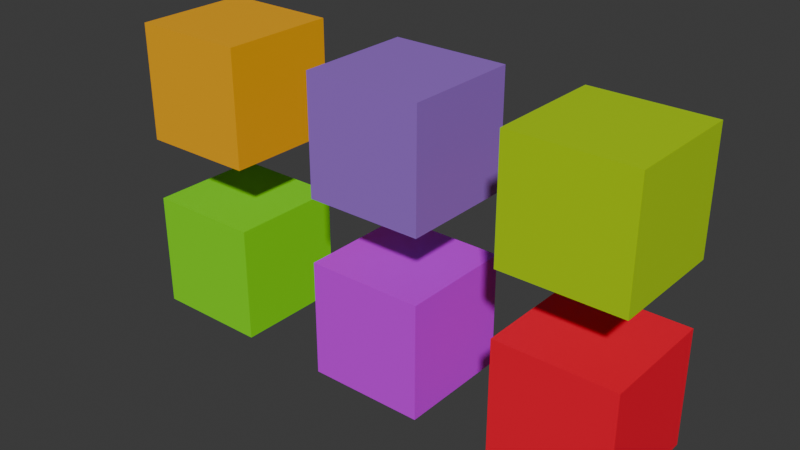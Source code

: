 # Source: material_random.blend  (saved by Blender 4.3.32; exported with 4.5.12 LTS)
import bpy
from mathutils import Matrix  # noqa: F401  (used for matrix-valued properties, if any)

bpy.ops.wm.read_factory_settings(use_empty=True)
scene = bpy.context.scene
scene.name = 'Scene'

# ---- collections
col_collection = bpy.data.collections.new('Collection'); scene.collection.children.link(col_collection)

# ---- materials (node trees are filled in below, after node groups)
mat_random_colorramp = bpy.data.materials.new('random_colorramp')
mat_random_colorramp.alpha_threshold = 0.0
mat_random_colorramp.roughness = 0.5
mat_random_colorramp.line_color = (0.0, 0.0, 0.0, 1.0)

# ---- material node trees
mat_random_colorramp.use_nodes = True; mat_random_colorramp.node_tree.nodes.clear()
_N = mat_random_colorramp.node_tree.nodes; _L = mat_random_colorramp.node_tree.links
n0 = _N.new('ShaderNodeOutputMaterial'); n0.name = 'Material Output'; n0.location = (300, 300)
n1 = _N.new('ShaderNodeBsdfPrincipled'); n1.name = 'Principled BSDF'; n1.location = (10, 300)
n1.inputs[3].default_value = 1.45
n2 = _N.new('ShaderNodeValToRGB'); n2.name = 'Color Ramp'; n2.location = (-309, 281)
while len(n2.color_ramp.elements) > 1: n2.color_ramp.elements.remove(n2.color_ramp.elements[-1])
n2.color_ramp.elements[0].position = 0.0; n2.color_ramp.elements[0].color = (1.0, 0.0, 0.008324, 1.0)
_e = n2.color_ramp.elements.new(0.25); _e.color = (0.9573, 0.0, 1.0, 1.0)
_e = n2.color_ramp.elements.new(0.5); _e.color = (0.0, 0.003958, 1.0, 1.0)
_e = n2.color_ramp.elements.new(0.75); _e.color = (1.0, 0.4275, 0.0, 1.0)
_e = n2.color_ramp.elements.new(1.0); _e.color = (0.0003779, 1.0, 0.0, 1.0)
n3 = _N.new('ShaderNodeObjectInfo'); n3.name = 'Object Info'; n3.location = (-683, 288)
_L.new(n1.outputs[0], n0.inputs[0])
_L.new(n3.outputs[5], n2.inputs[0])
_L.new(n2.outputs[0], n1.inputs[0])
n0.is_active_output = True

# ---- world
world_world = bpy.data.worlds.new('World'); scene.world = world_world
world_world.use_nodes = True; world_world.node_tree.nodes.clear()
_N = world_world.node_tree.nodes; _L = world_world.node_tree.links
n0 = _N.new('ShaderNodeOutputWorld'); n0.name = 'World Output'; n0.location = (300, 300)
n1 = _N.new('ShaderNodeBackground'); n1.name = 'Background'; n1.location = (10, 300)
n1.inputs[0].default_value = (0.05088, 0.05088, 0.05088, 1.0)
_L.new(n1.outputs[0], n0.inputs[0])
n0.is_active_output = True
world_world.color = (0.05088, 0.05088, 0.05088)
world_world.sun_shadow_jitter_overblur = 0.0

# ---- meshes
me_cube = bpy.data.meshes.new('Cube')
me_cube.from_pydata([(1.0, 1.0, 1.0), (1.0, 1.0, -1.0), (1.0, -1.0, 1.0), (1.0, -1.0, -1.0), (-1.0, 1.0, 1.0), (-1.0, 1.0, -1.0), (-1.0, -1.0, 1.0), (-1.0, -1.0, -1.0)], [], [(0, 4, 6, 2), (3, 2, 6, 7), (7, 6, 4, 5), (5, 1, 3, 7), (1, 0, 2, 3), (5, 4, 0, 1)])
_uv = me_cube.uv_layers.new(name='UVMap')
_uv.uv.foreach_set('vector', [0.625, 0.5, 0.875, 0.5, 0.875, 0.75, 0.625, 0.75, 0.375, 0.75, 0.625, 0.75, 0.625, 1.0, 0.375, 1.0, 0.375, 0.0, 0.625, 0.0, 0.625, 0.25, 0.375, 0.25, 0.125, 0.5, 0.375, 0.5, 0.375, 0.75, 0.125, 0.75, 0.375, 0.5, 0.625, 0.5, 0.625, 0.75, 0.375, 0.75, 0.375, 0.25, 0.625, 0.25, 0.625, 0.5, 0.375, 0.5])
me_cube.materials.append(mat_random_colorramp)
me_cube.use_mirror_vertex_groups = False
me_cube.update()
me_cube_003 = bpy.data.meshes.new('Cube.003')
me_cube_003.from_pydata([(1.0, 1.0, 1.0), (1.0, 1.0, -1.0), (1.0, -1.0, 1.0), (1.0, -1.0, -1.0), (-1.0, 1.0, 1.0), (-1.0, 1.0, -1.0), (-1.0, -1.0, 1.0), (-1.0, -1.0, -1.0)], [], [(0, 4, 6, 2), (3, 2, 6, 7), (7, 6, 4, 5), (5, 1, 3, 7), (1, 0, 2, 3), (5, 4, 0, 1)])
_uv = me_cube_003.uv_layers.new(name='UVMap')
_uv.uv.foreach_set('vector', [0.625, 0.5, 0.875, 0.5, 0.875, 0.75, 0.625, 0.75, 0.375, 0.75, 0.625, 0.75, 0.625, 1.0, 0.375, 1.0, 0.375, 0.0, 0.625, 0.0, 0.625, 0.25, 0.375, 0.25, 0.125, 0.5, 0.375, 0.5, 0.375, 0.75, 0.125, 0.75, 0.375, 0.5, 0.625, 0.5, 0.625, 0.75, 0.375, 0.75, 0.375, 0.25, 0.625, 0.25, 0.625, 0.5, 0.375, 0.5])
me_cube_003.materials.append(mat_random_colorramp)
me_cube_003.use_mirror_vertex_groups = False
me_cube_003.update()
me_cube_004 = bpy.data.meshes.new('Cube.004')
me_cube_004.from_pydata([(1.0, 1.0, 1.0), (1.0, 1.0, -1.0), (1.0, -1.0, 1.0), (1.0, -1.0, -1.0), (-1.0, 1.0, 1.0), (-1.0, 1.0, -1.0), (-1.0, -1.0, 1.0), (-1.0, -1.0, -1.0)], [], [(0, 4, 6, 2), (3, 2, 6, 7), (7, 6, 4, 5), (5, 1, 3, 7), (1, 0, 2, 3), (5, 4, 0, 1)])
_uv = me_cube_004.uv_layers.new(name='UVMap')
_uv.uv.foreach_set('vector', [0.625, 0.5, 0.875, 0.5, 0.875, 0.75, 0.625, 0.75, 0.375, 0.75, 0.625, 0.75, 0.625, 1.0, 0.375, 1.0, 0.375, 0.0, 0.625, 0.0, 0.625, 0.25, 0.375, 0.25, 0.125, 0.5, 0.375, 0.5, 0.375, 0.75, 0.125, 0.75, 0.375, 0.5, 0.625, 0.5, 0.625, 0.75, 0.375, 0.75, 0.375, 0.25, 0.625, 0.25, 0.625, 0.5, 0.375, 0.5])
me_cube_004.materials.append(mat_random_colorramp)
me_cube_004.use_mirror_vertex_groups = False
me_cube_004.update()
me_cube_005 = bpy.data.meshes.new('Cube.005')
me_cube_005.from_pydata([(1.0, 1.0, 1.0), (1.0, 1.0, -1.0), (1.0, -1.0, 1.0), (1.0, -1.0, -1.0), (-1.0, 1.0, 1.0), (-1.0, 1.0, -1.0), (-1.0, -1.0, 1.0), (-1.0, -1.0, -1.0)], [], [(0, 4, 6, 2), (3, 2, 6, 7), (7, 6, 4, 5), (5, 1, 3, 7), (1, 0, 2, 3), (5, 4, 0, 1)])
_uv = me_cube_005.uv_layers.new(name='UVMap')
_uv.uv.foreach_set('vector', [0.625, 0.5, 0.875, 0.5, 0.875, 0.75, 0.625, 0.75, 0.375, 0.75, 0.625, 0.75, 0.625, 1.0, 0.375, 1.0, 0.375, 0.0, 0.625, 0.0, 0.625, 0.25, 0.375, 0.25, 0.125, 0.5, 0.375, 0.5, 0.375, 0.75, 0.125, 0.75, 0.375, 0.5, 0.625, 0.5, 0.625, 0.75, 0.375, 0.75, 0.375, 0.25, 0.625, 0.25, 0.625, 0.5, 0.375, 0.5])
me_cube_005.materials.append(mat_random_colorramp)
me_cube_005.use_mirror_vertex_groups = False
me_cube_005.update()
me_cube_006 = bpy.data.meshes.new('Cube.006')
me_cube_006.from_pydata([(1.0, 1.0, 1.0), (1.0, 1.0, -1.0), (1.0, -1.0, 1.0), (1.0, -1.0, -1.0), (-1.0, 1.0, 1.0), (-1.0, 1.0, -1.0), (-1.0, -1.0, 1.0), (-1.0, -1.0, -1.0)], [], [(0, 4, 6, 2), (3, 2, 6, 7), (7, 6, 4, 5), (5, 1, 3, 7), (1, 0, 2, 3), (5, 4, 0, 1)])
_uv = me_cube_006.uv_layers.new(name='UVMap')
_uv.uv.foreach_set('vector', [0.625, 0.5, 0.875, 0.5, 0.875, 0.75, 0.625, 0.75, 0.375, 0.75, 0.625, 0.75, 0.625, 1.0, 0.375, 1.0, 0.375, 0.0, 0.625, 0.0, 0.625, 0.25, 0.375, 0.25, 0.125, 0.5, 0.375, 0.5, 0.375, 0.75, 0.125, 0.75, 0.375, 0.5, 0.625, 0.5, 0.625, 0.75, 0.375, 0.75, 0.375, 0.25, 0.625, 0.25, 0.625, 0.5, 0.375, 0.5])
me_cube_006.materials.append(mat_random_colorramp)
me_cube_006.use_mirror_vertex_groups = False
me_cube_006.update()
me_cube_007 = bpy.data.meshes.new('Cube.007')
me_cube_007.from_pydata([(1.0, 1.0, 1.0), (1.0, 1.0, -1.0), (1.0, -1.0, 1.0), (1.0, -1.0, -1.0), (-1.0, 1.0, 1.0), (-1.0, 1.0, -1.0), (-1.0, -1.0, 1.0), (-1.0, -1.0, -1.0)], [], [(0, 4, 6, 2), (3, 2, 6, 7), (7, 6, 4, 5), (5, 1, 3, 7), (1, 0, 2, 3), (5, 4, 0, 1)])
_uv = me_cube_007.uv_layers.new(name='UVMap')
_uv.uv.foreach_set('vector', [0.625, 0.5, 0.875, 0.5, 0.875, 0.75, 0.625, 0.75, 0.375, 0.75, 0.625, 0.75, 0.625, 1.0, 0.375, 1.0, 0.375, 0.0, 0.625, 0.0, 0.625, 0.25, 0.375, 0.25, 0.125, 0.5, 0.375, 0.5, 0.375, 0.75, 0.125, 0.75, 0.375, 0.5, 0.625, 0.5, 0.625, 0.75, 0.375, 0.75, 0.375, 0.25, 0.625, 0.25, 0.625, 0.5, 0.375, 0.5])
me_cube_007.materials.append(mat_random_colorramp)
me_cube_007.use_mirror_vertex_groups = False
me_cube_007.update()

# ---- objects
ob_cube = bpy.data.objects.new('Cube', me_cube)
ob_cube_001 = bpy.data.objects.new('Cube.001', me_cube_003)
ob_cube_002 = bpy.data.objects.new('Cube.002', me_cube_004)
ob_cube_003 = bpy.data.objects.new('Cube.003', me_cube_005)
ob_cube_004 = bpy.data.objects.new('Cube.004', me_cube_006)
ob_cube_005 = bpy.data.objects.new('Cube.005', me_cube_007)

# ---- transforms, parenting, visibility, modifiers, constraints
ob_cube.location = (0.0, 0.0, 0.0)
ob_cube.lock_rotations_4d = False
ob_cube.empty_display_type = 'ARROWS'
ob_cube.lineart.crease_threshold = 0.0
ob_cube_001.location = (-3.555, 0.0, 0.0)
ob_cube_001.lock_rotations_4d = False
ob_cube_001.empty_display_type = 'ARROWS'
ob_cube_001.lineart.crease_threshold = 0.0
ob_cube_002.location = (3.315, 0.0, 0.0)
ob_cube_002.lock_rotations_4d = False
ob_cube_002.empty_display_type = 'ARROWS'
ob_cube_002.lineart.crease_threshold = 0.0
ob_cube_003.location = (0.0, 0.0, 3.084)
ob_cube_003.lock_rotations_4d = False
ob_cube_003.empty_display_type = 'ARROWS'
ob_cube_003.lineart.crease_threshold = 0.0
ob_cube_004.location = (-3.555, 0.0, 3.084)
ob_cube_004.lock_rotations_4d = False
ob_cube_004.empty_display_type = 'ARROWS'
ob_cube_004.lineart.crease_threshold = 0.0
ob_cube_005.location = (3.315, 0.0, 3.084)
ob_cube_005.lock_rotations_4d = False
ob_cube_005.empty_display_type = 'ARROWS'
ob_cube_005.lineart.crease_threshold = 0.0

# ---- collection membership
col_collection.objects.link(ob_cube)
col_collection.objects.link(ob_cube_001)
col_collection.objects.link(ob_cube_002)
col_collection.objects.link(ob_cube_003)
col_collection.objects.link(ob_cube_004)
col_collection.objects.link(ob_cube_005)

# ---- scene / render settings (as saved in the file)
scene.frame_start = 1; scene.frame_end = 250; scene.frame_set(1)
scene.render.engine = 'BLENDER_EEVEE_NEXT'
bpy.context.view_layer.update()

# ---- added for rendering (the .blend has no active camera and no usable light): camera, sun
cam_auto = bpy.data.cameras.new('AutoCamera')
cam_auto.lens = 50.0
cam_auto.sensor_width = 36.0
cam_auto.clip_end = 1000.0
ob_auto_camera = bpy.data.objects.new('AutoCamera', cam_auto)
scene.collection.objects.link(ob_auto_camera)
ob_auto_camera.location = (9.51831, -11.5661, 9.25289)
ob_auto_camera.rotation_euler = (1.09748, -7.21219e-08, 0.694738)
scene.camera = ob_auto_camera
light_auto_sun = bpy.data.lights.new('AutoSun', 'SUN')
light_auto_sun.energy = 3.0
light_auto_sun.angle = 0.0523599
ob_auto_sun = bpy.data.objects.new('AutoSun', light_auto_sun)
scene.collection.objects.link(ob_auto_sun)
ob_auto_sun.rotation_euler = (0.872665, 0.174533, 0.523599)
bpy.context.view_layer.update()
